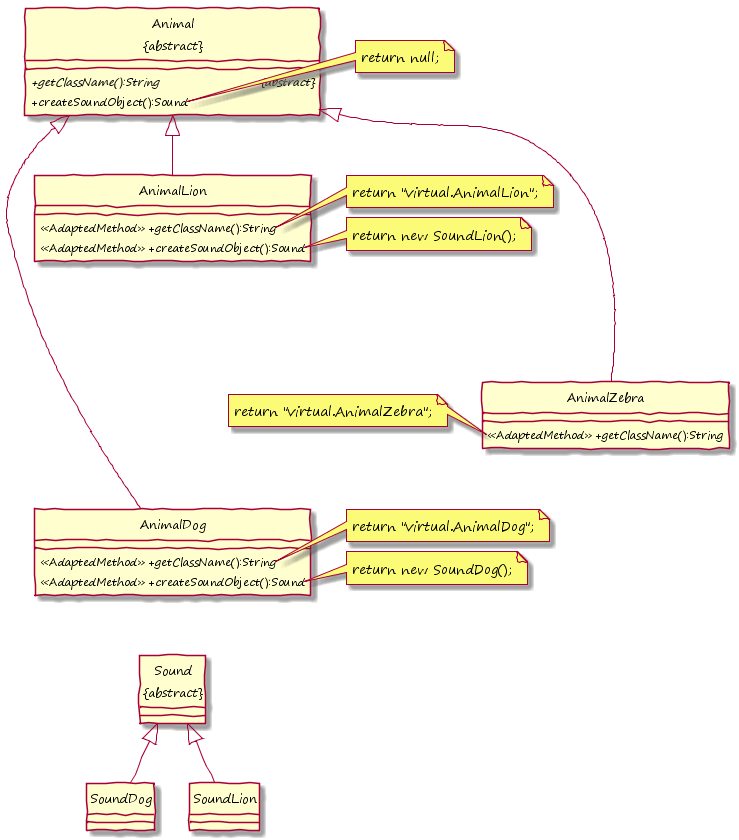

The diagram above was rendered by PlantUML. Its source (embedded in the PNG):
@startuml

hide circle
skinparam handwritten true
skinparam DefaultFontName "Segoe Print"
skinparam classAttributeIconSize 0
!pragma horizontalLineBetweenDifferentPackageAllowed

class "Sound\n&#123;abstract&#125;" as Sound {
}
class SoundDog {
}
class SoundLion {
}

class "Animal\n&#123;abstract&#125;" as Animal {
	{abstract} +getClassName():String &#009; &#009; &#009; &#123;abstract&#125;
	+createSoundObject():Sound 
}

class AnimalDog {
    <<AdaptedMethod>> +getClassName():String
    <<AdaptedMethod>> +createSoundObject():Sound 
}

class AnimalLion {
    <<AdaptedMethod>> +getClassName():String
    <<AdaptedMethod>> +createSoundObject():Sound 
}

class AnimalZebra {
    <<AdaptedMethod>> +getClassName():String
}

Sound <|-down- SoundDog
Sound <|-down- SoundLion

Animal <|-down- AnimalDog
Animal <|-down- AnimalLion
Animal <|--down-- AnimalZebra

note right of Animal::createSoundObject
  return null;
end note

note right of AnimalDog::getClassName
  return "virtual.AnimalDog";
end note

note right of AnimalDog::createSoundObject
  return new SoundDog();
end note

note left of AnimalLion::getClassName
  return "virtual.AnimalLion";
end note

note left of AnimalLion::createSoundObject
  return new SoundLion();
end note

note left of AnimalZebra::getClassName
  return "virtual.AnimalZebra";
end note

AnimalDog <-down[hidden]- AnimalZebra
AnimalDog <-down[hidden]- AnimalLion
AnimalDog <-up[hidden]- Sound

@enduml